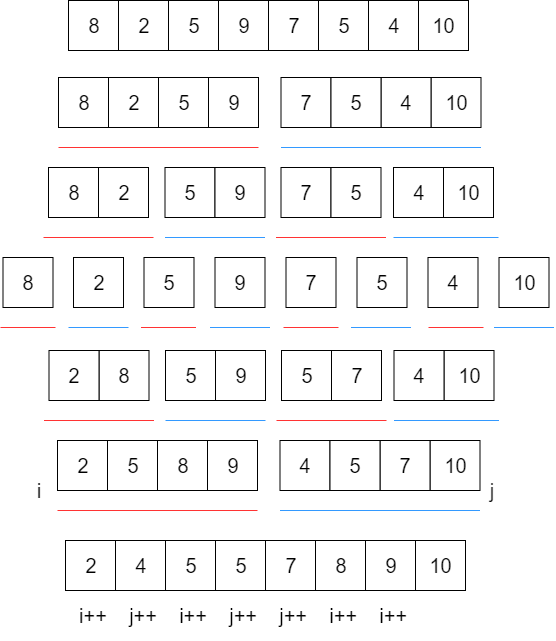

The diagram above was exported from draw.io. Its source (the exported page's mxGraphModel, read from the mxfile embedded in the PNG):
<mxGraphModel dx="768" dy="455" grid="1" gridSize="10" guides="1" tooltips="1" connect="1" arrows="1" fold="1" page="1" pageScale="1" pageWidth="827" pageHeight="1169" math="0" shadow="0">
  <root>
    <mxCell id="0" />
    <mxCell id="1" parent="0" />
    <mxCell id="2rXWCcYJ15riF6kOZYDD-2" value="&lt;font style=&quot;font-size: 20px&quot;&gt;2&lt;/font&gt;" style="whiteSpace=wrap;html=1;aspect=fixed;" parent="1" vertex="1">
      <mxGeometry x="250" y="60" width="50" height="50" as="geometry" />
    </mxCell>
    <mxCell id="2rXWCcYJ15riF6kOZYDD-3" value="&lt;font style=&quot;font-size: 20px&quot;&gt;5&lt;/font&gt;" style="whiteSpace=wrap;html=1;aspect=fixed;" parent="1" vertex="1">
      <mxGeometry x="300" y="60" width="50" height="50" as="geometry" />
    </mxCell>
    <mxCell id="2rXWCcYJ15riF6kOZYDD-4" value="&lt;font style=&quot;font-size: 20px&quot;&gt;9&lt;/font&gt;" style="whiteSpace=wrap;html=1;aspect=fixed;" parent="1" vertex="1">
      <mxGeometry x="350" y="60" width="50" height="50" as="geometry" />
    </mxCell>
    <mxCell id="2rXWCcYJ15riF6kOZYDD-5" value="&lt;font style=&quot;font-size: 20px&quot;&gt;7&lt;/font&gt;" style="whiteSpace=wrap;html=1;aspect=fixed;" parent="1" vertex="1">
      <mxGeometry x="400" y="60" width="50" height="50" as="geometry" />
    </mxCell>
    <mxCell id="2rXWCcYJ15riF6kOZYDD-6" value="&lt;font style=&quot;font-size: 20px&quot;&gt;10&lt;/font&gt;" style="whiteSpace=wrap;html=1;aspect=fixed;" parent="1" vertex="1">
      <mxGeometry x="550" y="60" width="50" height="50" as="geometry" />
    </mxCell>
    <mxCell id="2rXWCcYJ15riF6kOZYDD-7" value="&lt;font style=&quot;font-size: 20px&quot;&gt;8&lt;/font&gt;" style="whiteSpace=wrap;html=1;aspect=fixed;" parent="1" vertex="1">
      <mxGeometry x="200" y="60" width="50" height="50" as="geometry" />
    </mxCell>
    <mxCell id="2rXWCcYJ15riF6kOZYDD-8" value="&lt;font style=&quot;font-size: 20px&quot;&gt;4&lt;/font&gt;" style="whiteSpace=wrap;html=1;aspect=fixed;" parent="1" vertex="1">
      <mxGeometry x="500" y="60" width="50" height="50" as="geometry" />
    </mxCell>
    <mxCell id="2rXWCcYJ15riF6kOZYDD-9" value="&lt;span style=&quot;font-size: 20px&quot;&gt;5&lt;/span&gt;" style="whiteSpace=wrap;html=1;aspect=fixed;" parent="1" vertex="1">
      <mxGeometry x="450" y="60" width="50" height="50" as="geometry" />
    </mxCell>
    <mxCell id="2rXWCcYJ15riF6kOZYDD-15" value="" style="endArrow=none;html=1;fillColor=#f8cecc;strokeColor=#FF3333;endSize=6;targetPerimeterSpacing=0;" parent="1" edge="1">
      <mxGeometry width="50" height="50" relative="1" as="geometry">
        <mxPoint x="190" y="207" as="sourcePoint" />
        <mxPoint x="389.9999999999998" y="207" as="targetPoint" />
      </mxGeometry>
    </mxCell>
    <mxCell id="2rXWCcYJ15riF6kOZYDD-16" value="" style="endArrow=none;html=1;fillColor=#dae8fc;strokeColor=#3399FF;endSize=6;targetPerimeterSpacing=0;" parent="1" edge="1">
      <mxGeometry width="50" height="50" relative="1" as="geometry">
        <mxPoint x="412.4999999999998" y="207" as="sourcePoint" />
        <mxPoint x="612.4999999999998" y="207" as="targetPoint" />
      </mxGeometry>
    </mxCell>
    <mxCell id="2rXWCcYJ15riF6kOZYDD-17" value="&lt;font style=&quot;font-size: 20px&quot;&gt;2&lt;/font&gt;" style="whiteSpace=wrap;html=1;aspect=fixed;" parent="1" vertex="1">
      <mxGeometry x="240" y="137" width="50" height="50" as="geometry" />
    </mxCell>
    <mxCell id="2rXWCcYJ15riF6kOZYDD-18" value="&lt;font style=&quot;font-size: 20px&quot;&gt;5&lt;/font&gt;" style="whiteSpace=wrap;html=1;aspect=fixed;" parent="1" vertex="1">
      <mxGeometry x="290" y="137" width="50" height="50" as="geometry" />
    </mxCell>
    <mxCell id="2rXWCcYJ15riF6kOZYDD-19" value="&lt;font style=&quot;font-size: 20px&quot;&gt;9&lt;/font&gt;" style="whiteSpace=wrap;html=1;aspect=fixed;" parent="1" vertex="1">
      <mxGeometry x="340" y="137" width="50" height="50" as="geometry" />
    </mxCell>
    <mxCell id="2rXWCcYJ15riF6kOZYDD-20" value="&lt;font style=&quot;font-size: 20px&quot;&gt;8&lt;/font&gt;" style="whiteSpace=wrap;html=1;aspect=fixed;" parent="1" vertex="1">
      <mxGeometry x="190" y="137" width="50" height="50" as="geometry" />
    </mxCell>
    <mxCell id="2rXWCcYJ15riF6kOZYDD-21" value="&lt;font style=&quot;font-size: 20px&quot;&gt;7&lt;/font&gt;" style="whiteSpace=wrap;html=1;aspect=fixed;" parent="1" vertex="1">
      <mxGeometry x="412.5" y="137" width="50" height="50" as="geometry" />
    </mxCell>
    <mxCell id="2rXWCcYJ15riF6kOZYDD-22" value="&lt;font style=&quot;font-size: 20px&quot;&gt;10&lt;/font&gt;" style="whiteSpace=wrap;html=1;aspect=fixed;" parent="1" vertex="1">
      <mxGeometry x="562.5" y="137" width="50" height="50" as="geometry" />
    </mxCell>
    <mxCell id="2rXWCcYJ15riF6kOZYDD-23" value="&lt;font style=&quot;font-size: 20px&quot;&gt;4&lt;/font&gt;" style="whiteSpace=wrap;html=1;aspect=fixed;" parent="1" vertex="1">
      <mxGeometry x="512.5" y="137" width="50" height="50" as="geometry" />
    </mxCell>
    <mxCell id="2rXWCcYJ15riF6kOZYDD-24" value="&lt;span style=&quot;font-size: 20px&quot;&gt;5&lt;/span&gt;" style="whiteSpace=wrap;html=1;aspect=fixed;" parent="1" vertex="1">
      <mxGeometry x="462.5" y="137" width="50" height="50" as="geometry" />
    </mxCell>
    <mxCell id="2rXWCcYJ15riF6kOZYDD-25" value="&lt;font style=&quot;font-size: 20px&quot;&gt;2&lt;/font&gt;" style="whiteSpace=wrap;html=1;aspect=fixed;" parent="1" vertex="1">
      <mxGeometry x="230" y="227" width="50" height="50" as="geometry" />
    </mxCell>
    <mxCell id="2rXWCcYJ15riF6kOZYDD-26" value="&lt;font style=&quot;font-size: 20px&quot;&gt;8&lt;/font&gt;" style="whiteSpace=wrap;html=1;aspect=fixed;" parent="1" vertex="1">
      <mxGeometry x="180" y="227" width="50" height="50" as="geometry" />
    </mxCell>
    <mxCell id="2rXWCcYJ15riF6kOZYDD-27" value="&lt;font style=&quot;font-size: 20px&quot;&gt;5&lt;/font&gt;" style="whiteSpace=wrap;html=1;aspect=fixed;" parent="1" vertex="1">
      <mxGeometry x="296.5" y="227" width="50" height="50" as="geometry" />
    </mxCell>
    <mxCell id="2rXWCcYJ15riF6kOZYDD-28" value="&lt;font style=&quot;font-size: 20px&quot;&gt;9&lt;/font&gt;" style="whiteSpace=wrap;html=1;aspect=fixed;" parent="1" vertex="1">
      <mxGeometry x="346.5" y="227" width="50" height="50" as="geometry" />
    </mxCell>
    <mxCell id="2rXWCcYJ15riF6kOZYDD-29" value="&lt;font style=&quot;font-size: 20px&quot;&gt;7&lt;/font&gt;" style="whiteSpace=wrap;html=1;aspect=fixed;" parent="1" vertex="1">
      <mxGeometry x="412.5" y="227" width="50" height="50" as="geometry" />
    </mxCell>
    <mxCell id="2rXWCcYJ15riF6kOZYDD-30" value="&lt;span style=&quot;font-size: 20px&quot;&gt;5&lt;/span&gt;" style="whiteSpace=wrap;html=1;aspect=fixed;" parent="1" vertex="1">
      <mxGeometry x="462.5" y="227" width="50" height="50" as="geometry" />
    </mxCell>
    <mxCell id="2rXWCcYJ15riF6kOZYDD-31" value="&lt;font style=&quot;font-size: 20px&quot;&gt;10&lt;/font&gt;" style="whiteSpace=wrap;html=1;aspect=fixed;" parent="1" vertex="1">
      <mxGeometry x="575" y="227" width="50" height="50" as="geometry" />
    </mxCell>
    <mxCell id="2rXWCcYJ15riF6kOZYDD-32" value="&lt;font style=&quot;font-size: 20px&quot;&gt;4&lt;/font&gt;" style="whiteSpace=wrap;html=1;aspect=fixed;" parent="1" vertex="1">
      <mxGeometry x="525" y="227" width="50" height="50" as="geometry" />
    </mxCell>
    <mxCell id="2rXWCcYJ15riF6kOZYDD-33" value="" style="endArrow=none;html=1;fillColor=#f8cecc;strokeColor=#FF3333;endSize=6;targetPerimeterSpacing=0;" parent="1" edge="1">
      <mxGeometry width="50" height="50" relative="1" as="geometry">
        <mxPoint x="175" y="297" as="sourcePoint" />
        <mxPoint x="285" y="297" as="targetPoint" />
      </mxGeometry>
    </mxCell>
    <mxCell id="2rXWCcYJ15riF6kOZYDD-34" value="" style="endArrow=none;html=1;fillColor=#f8cecc;strokeColor=#FF3333;endSize=6;targetPerimeterSpacing=0;" parent="1" edge="1">
      <mxGeometry width="50" height="50" relative="1" as="geometry">
        <mxPoint x="407.5" y="297" as="sourcePoint" />
        <mxPoint x="517.5" y="297" as="targetPoint" />
      </mxGeometry>
    </mxCell>
    <mxCell id="2rXWCcYJ15riF6kOZYDD-35" value="" style="endArrow=none;html=1;fillColor=#dae8fc;strokeColor=#3399FF;endSize=6;targetPerimeterSpacing=0;" parent="1" edge="1">
      <mxGeometry width="50" height="50" relative="1" as="geometry">
        <mxPoint x="296.4999999999998" y="297" as="sourcePoint" />
        <mxPoint x="396.5" y="297" as="targetPoint" />
      </mxGeometry>
    </mxCell>
    <mxCell id="2rXWCcYJ15riF6kOZYDD-36" value="" style="endArrow=none;html=1;fillColor=#dae8fc;strokeColor=#3399FF;endSize=6;targetPerimeterSpacing=0;" parent="1" edge="1">
      <mxGeometry width="50" height="50" relative="1" as="geometry">
        <mxPoint x="524.9999999999998" y="297" as="sourcePoint" />
        <mxPoint x="630" y="297" as="targetPoint" />
      </mxGeometry>
    </mxCell>
    <mxCell id="2rXWCcYJ15riF6kOZYDD-37" value="&lt;font style=&quot;font-size: 20px&quot;&gt;8&lt;/font&gt;" style="whiteSpace=wrap;html=1;aspect=fixed;" parent="1" vertex="1">
      <mxGeometry x="134.5" y="317" width="50" height="50" as="geometry" />
    </mxCell>
    <mxCell id="2rXWCcYJ15riF6kOZYDD-38" value="&lt;font style=&quot;font-size: 20px&quot;&gt;2&lt;/font&gt;" style="whiteSpace=wrap;html=1;aspect=fixed;" parent="1" vertex="1">
      <mxGeometry x="205" y="317" width="50" height="50" as="geometry" />
    </mxCell>
    <mxCell id="2rXWCcYJ15riF6kOZYDD-39" value="&lt;font style=&quot;font-size: 20px&quot;&gt;5&lt;/font&gt;" style="whiteSpace=wrap;html=1;aspect=fixed;" parent="1" vertex="1">
      <mxGeometry x="275.5" y="317" width="50" height="50" as="geometry" />
    </mxCell>
    <mxCell id="2rXWCcYJ15riF6kOZYDD-40" value="&lt;font style=&quot;font-size: 20px&quot;&gt;9&lt;/font&gt;" style="whiteSpace=wrap;html=1;aspect=fixed;" parent="1" vertex="1">
      <mxGeometry x="346.5" y="317" width="50" height="50" as="geometry" />
    </mxCell>
    <mxCell id="2rXWCcYJ15riF6kOZYDD-41" value="&lt;font style=&quot;font-size: 20px&quot;&gt;7&lt;/font&gt;" style="whiteSpace=wrap;html=1;aspect=fixed;" parent="1" vertex="1">
      <mxGeometry x="417.5" y="317" width="50" height="50" as="geometry" />
    </mxCell>
    <mxCell id="2rXWCcYJ15riF6kOZYDD-42" value="&lt;span style=&quot;font-size: 20px&quot;&gt;5&lt;/span&gt;" style="whiteSpace=wrap;html=1;aspect=fixed;" parent="1" vertex="1">
      <mxGeometry x="488.5" y="317" width="50" height="50" as="geometry" />
    </mxCell>
    <mxCell id="2rXWCcYJ15riF6kOZYDD-43" value="&lt;font style=&quot;font-size: 20px&quot;&gt;4&lt;/font&gt;" style="whiteSpace=wrap;html=1;aspect=fixed;" parent="1" vertex="1">
      <mxGeometry x="559.5" y="317" width="50" height="50" as="geometry" />
    </mxCell>
    <mxCell id="2rXWCcYJ15riF6kOZYDD-44" value="&lt;font style=&quot;font-size: 20px&quot;&gt;10&lt;/font&gt;" style="whiteSpace=wrap;html=1;aspect=fixed;" parent="1" vertex="1">
      <mxGeometry x="630.5" y="317" width="50" height="50" as="geometry" />
    </mxCell>
    <mxCell id="2rXWCcYJ15riF6kOZYDD-45" value="" style="endArrow=none;html=1;fillColor=#f8cecc;strokeColor=#FF3333;endSize=6;targetPerimeterSpacing=0;" parent="1" edge="1">
      <mxGeometry width="50" height="50" relative="1" as="geometry">
        <mxPoint x="132" y="387" as="sourcePoint" />
        <mxPoint x="187" y="387" as="targetPoint" />
      </mxGeometry>
    </mxCell>
    <mxCell id="2rXWCcYJ15riF6kOZYDD-46" value="" style="endArrow=none;html=1;fillColor=#f8cecc;strokeColor=#FF3333;endSize=6;targetPerimeterSpacing=0;" parent="1" edge="1">
      <mxGeometry width="50" height="50" relative="1" as="geometry">
        <mxPoint x="272.5" y="387" as="sourcePoint" />
        <mxPoint x="327.5" y="387" as="targetPoint" />
      </mxGeometry>
    </mxCell>
    <mxCell id="2rXWCcYJ15riF6kOZYDD-47" value="" style="endArrow=none;html=1;fillColor=#f8cecc;strokeColor=#FF3333;endSize=6;targetPerimeterSpacing=0;" parent="1" edge="1">
      <mxGeometry width="50" height="50" relative="1" as="geometry">
        <mxPoint x="415" y="387" as="sourcePoint" />
        <mxPoint x="469.9999999999998" y="387" as="targetPoint" />
      </mxGeometry>
    </mxCell>
    <mxCell id="2rXWCcYJ15riF6kOZYDD-48" value="" style="endArrow=none;html=1;fillColor=#f8cecc;strokeColor=#FF3333;endSize=6;targetPerimeterSpacing=0;" parent="1" edge="1">
      <mxGeometry width="50" height="50" relative="1" as="geometry">
        <mxPoint x="560" y="387" as="sourcePoint" />
        <mxPoint x="614.9999999999998" y="387" as="targetPoint" />
      </mxGeometry>
    </mxCell>
    <mxCell id="2rXWCcYJ15riF6kOZYDD-49" value="" style="endArrow=none;html=1;fillColor=#dae8fc;strokeColor=#3399FF;endSize=6;targetPerimeterSpacing=0;" parent="1" edge="1">
      <mxGeometry width="50" height="50" relative="1" as="geometry">
        <mxPoint x="199.99999999999977" y="387" as="sourcePoint" />
        <mxPoint x="260" y="387" as="targetPoint" />
      </mxGeometry>
    </mxCell>
    <mxCell id="2rXWCcYJ15riF6kOZYDD-50" value="" style="endArrow=none;html=1;fillColor=#dae8fc;strokeColor=#3399FF;endSize=6;targetPerimeterSpacing=0;" parent="1" edge="1">
      <mxGeometry width="50" height="50" relative="1" as="geometry">
        <mxPoint x="341.4999999999998" y="387" as="sourcePoint" />
        <mxPoint x="401.5" y="387" as="targetPoint" />
      </mxGeometry>
    </mxCell>
    <mxCell id="2rXWCcYJ15riF6kOZYDD-51" value="" style="endArrow=none;html=1;fillColor=#dae8fc;strokeColor=#3399FF;endSize=6;targetPerimeterSpacing=0;" parent="1" edge="1">
      <mxGeometry width="50" height="50" relative="1" as="geometry">
        <mxPoint x="482.4999999999998" y="387" as="sourcePoint" />
        <mxPoint x="542.5" y="387" as="targetPoint" />
      </mxGeometry>
    </mxCell>
    <mxCell id="2rXWCcYJ15riF6kOZYDD-52" value="" style="endArrow=none;html=1;fillColor=#dae8fc;strokeColor=#3399FF;endSize=6;targetPerimeterSpacing=0;" parent="1" edge="1">
      <mxGeometry width="50" height="50" relative="1" as="geometry">
        <mxPoint x="625.4999999999998" y="387" as="sourcePoint" />
        <mxPoint x="685.4999999999998" y="387" as="targetPoint" />
      </mxGeometry>
    </mxCell>
    <mxCell id="2rXWCcYJ15riF6kOZYDD-65" value="&lt;font style=&quot;font-size: 20px&quot;&gt;8&lt;/font&gt;" style="whiteSpace=wrap;html=1;aspect=fixed;" parent="1" vertex="1">
      <mxGeometry x="230.5" y="410" width="50" height="50" as="geometry" />
    </mxCell>
    <mxCell id="2rXWCcYJ15riF6kOZYDD-66" value="&lt;font style=&quot;font-size: 20px&quot;&gt;2&lt;/font&gt;" style="whiteSpace=wrap;html=1;aspect=fixed;" parent="1" vertex="1">
      <mxGeometry x="180.5" y="410" width="50" height="50" as="geometry" />
    </mxCell>
    <mxCell id="2rXWCcYJ15riF6kOZYDD-67" value="&lt;font style=&quot;font-size: 20px&quot;&gt;5&lt;/font&gt;" style="whiteSpace=wrap;html=1;aspect=fixed;" parent="1" vertex="1">
      <mxGeometry x="297" y="410" width="50" height="50" as="geometry" />
    </mxCell>
    <mxCell id="2rXWCcYJ15riF6kOZYDD-68" value="&lt;font style=&quot;font-size: 20px&quot;&gt;9&lt;/font&gt;" style="whiteSpace=wrap;html=1;aspect=fixed;" parent="1" vertex="1">
      <mxGeometry x="347" y="410" width="50" height="50" as="geometry" />
    </mxCell>
    <mxCell id="2rXWCcYJ15riF6kOZYDD-69" value="&lt;font style=&quot;font-size: 20px&quot;&gt;5&lt;/font&gt;" style="whiteSpace=wrap;html=1;aspect=fixed;" parent="1" vertex="1">
      <mxGeometry x="413" y="410" width="50" height="50" as="geometry" />
    </mxCell>
    <mxCell id="2rXWCcYJ15riF6kOZYDD-70" value="&lt;span style=&quot;font-size: 20px&quot;&gt;7&lt;/span&gt;" style="whiteSpace=wrap;html=1;aspect=fixed;" parent="1" vertex="1">
      <mxGeometry x="463" y="410" width="50" height="50" as="geometry" />
    </mxCell>
    <mxCell id="2rXWCcYJ15riF6kOZYDD-71" value="&lt;font style=&quot;font-size: 20px&quot;&gt;10&lt;/font&gt;" style="whiteSpace=wrap;html=1;aspect=fixed;" parent="1" vertex="1">
      <mxGeometry x="575.5" y="410" width="50" height="50" as="geometry" />
    </mxCell>
    <mxCell id="2rXWCcYJ15riF6kOZYDD-72" value="&lt;font style=&quot;font-size: 20px&quot;&gt;4&lt;/font&gt;" style="whiteSpace=wrap;html=1;aspect=fixed;" parent="1" vertex="1">
      <mxGeometry x="525.5" y="410" width="50" height="50" as="geometry" />
    </mxCell>
    <mxCell id="2rXWCcYJ15riF6kOZYDD-73" value="" style="endArrow=none;html=1;fillColor=#f8cecc;strokeColor=#FF3333;endSize=6;targetPerimeterSpacing=0;" parent="1" edge="1">
      <mxGeometry width="50" height="50" relative="1" as="geometry">
        <mxPoint x="175.5" y="479.9999999999999" as="sourcePoint" />
        <mxPoint x="285.5" y="479.9999999999999" as="targetPoint" />
      </mxGeometry>
    </mxCell>
    <mxCell id="2rXWCcYJ15riF6kOZYDD-74" value="" style="endArrow=none;html=1;fillColor=#f8cecc;strokeColor=#FF3333;endSize=6;targetPerimeterSpacing=0;" parent="1" edge="1">
      <mxGeometry width="50" height="50" relative="1" as="geometry">
        <mxPoint x="407.9999999999998" y="479.9999999999999" as="sourcePoint" />
        <mxPoint x="517.9999999999998" y="479.9999999999999" as="targetPoint" />
      </mxGeometry>
    </mxCell>
    <mxCell id="2rXWCcYJ15riF6kOZYDD-75" value="" style="endArrow=none;html=1;fillColor=#dae8fc;strokeColor=#3399FF;endSize=6;targetPerimeterSpacing=0;" parent="1" edge="1">
      <mxGeometry width="50" height="50" relative="1" as="geometry">
        <mxPoint x="296.9999999999998" y="479.9999999999999" as="sourcePoint" />
        <mxPoint x="397" y="479.9999999999999" as="targetPoint" />
      </mxGeometry>
    </mxCell>
    <mxCell id="2rXWCcYJ15riF6kOZYDD-76" value="" style="endArrow=none;html=1;fillColor=#dae8fc;strokeColor=#3399FF;endSize=6;targetPerimeterSpacing=0;" parent="1" edge="1">
      <mxGeometry width="50" height="50" relative="1" as="geometry">
        <mxPoint x="525.4999999999998" y="479.9999999999999" as="sourcePoint" />
        <mxPoint x="630.4999999999998" y="479.9999999999999" as="targetPoint" />
      </mxGeometry>
    </mxCell>
    <mxCell id="2rXWCcYJ15riF6kOZYDD-77" value="" style="endArrow=none;html=1;fillColor=#f8cecc;strokeColor=#FF3333;endSize=6;targetPerimeterSpacing=0;" parent="1" edge="1">
      <mxGeometry width="50" height="50" relative="1" as="geometry">
        <mxPoint x="189" y="569.9999999999999" as="sourcePoint" />
        <mxPoint x="388.9999999999998" y="569.9999999999999" as="targetPoint" />
      </mxGeometry>
    </mxCell>
    <mxCell id="2rXWCcYJ15riF6kOZYDD-78" value="" style="endArrow=none;html=1;fillColor=#dae8fc;strokeColor=#3399FF;endSize=6;targetPerimeterSpacing=0;" parent="1" edge="1">
      <mxGeometry width="50" height="50" relative="1" as="geometry">
        <mxPoint x="411.4999999999998" y="569.9999999999999" as="sourcePoint" />
        <mxPoint x="611.4999999999998" y="569.9999999999999" as="targetPoint" />
      </mxGeometry>
    </mxCell>
    <mxCell id="2rXWCcYJ15riF6kOZYDD-79" value="&lt;font style=&quot;font-size: 20px&quot;&gt;5&lt;/font&gt;" style="whiteSpace=wrap;html=1;aspect=fixed;" parent="1" vertex="1">
      <mxGeometry x="239" y="500" width="50" height="50" as="geometry" />
    </mxCell>
    <mxCell id="2rXWCcYJ15riF6kOZYDD-80" value="&lt;font style=&quot;font-size: 20px&quot;&gt;8&lt;/font&gt;" style="whiteSpace=wrap;html=1;aspect=fixed;" parent="1" vertex="1">
      <mxGeometry x="289" y="500" width="50" height="50" as="geometry" />
    </mxCell>
    <mxCell id="2rXWCcYJ15riF6kOZYDD-81" value="&lt;font style=&quot;font-size: 20px&quot;&gt;9&lt;/font&gt;" style="whiteSpace=wrap;html=1;aspect=fixed;" parent="1" vertex="1">
      <mxGeometry x="339" y="500" width="50" height="50" as="geometry" />
    </mxCell>
    <mxCell id="2rXWCcYJ15riF6kOZYDD-82" value="&lt;font style=&quot;font-size: 20px&quot;&gt;2&lt;/font&gt;" style="whiteSpace=wrap;html=1;aspect=fixed;" parent="1" vertex="1">
      <mxGeometry x="189" y="500" width="50" height="50" as="geometry" />
    </mxCell>
    <mxCell id="2rXWCcYJ15riF6kOZYDD-83" value="&lt;font style=&quot;font-size: 20px&quot;&gt;4&lt;/font&gt;" style="whiteSpace=wrap;html=1;aspect=fixed;" parent="1" vertex="1">
      <mxGeometry x="411.5" y="500" width="50" height="50" as="geometry" />
    </mxCell>
    <mxCell id="2rXWCcYJ15riF6kOZYDD-84" value="&lt;font style=&quot;font-size: 20px&quot;&gt;10&lt;/font&gt;" style="whiteSpace=wrap;html=1;aspect=fixed;" parent="1" vertex="1">
      <mxGeometry x="561.5" y="500" width="50" height="50" as="geometry" />
    </mxCell>
    <mxCell id="2rXWCcYJ15riF6kOZYDD-85" value="&lt;font style=&quot;font-size: 20px&quot;&gt;7&lt;/font&gt;" style="whiteSpace=wrap;html=1;aspect=fixed;" parent="1" vertex="1">
      <mxGeometry x="511.5" y="500" width="50" height="50" as="geometry" />
    </mxCell>
    <mxCell id="2rXWCcYJ15riF6kOZYDD-86" value="&lt;span style=&quot;font-size: 20px&quot;&gt;5&lt;/span&gt;" style="whiteSpace=wrap;html=1;aspect=fixed;" parent="1" vertex="1">
      <mxGeometry x="461.5" y="500" width="50" height="50" as="geometry" />
    </mxCell>
    <mxCell id="2rXWCcYJ15riF6kOZYDD-87" value="&lt;font style=&quot;font-size: 20px&quot;&gt;4&lt;/font&gt;" style="whiteSpace=wrap;html=1;aspect=fixed;" parent="1" vertex="1">
      <mxGeometry x="247" y="600" width="50" height="50" as="geometry" />
    </mxCell>
    <mxCell id="2rXWCcYJ15riF6kOZYDD-88" value="&lt;font style=&quot;font-size: 20px&quot;&gt;5&lt;/font&gt;" style="whiteSpace=wrap;html=1;aspect=fixed;" parent="1" vertex="1">
      <mxGeometry x="297" y="600" width="50" height="50" as="geometry" />
    </mxCell>
    <mxCell id="2rXWCcYJ15riF6kOZYDD-89" value="&lt;font style=&quot;font-size: 20px&quot;&gt;5&lt;/font&gt;" style="whiteSpace=wrap;html=1;aspect=fixed;" parent="1" vertex="1">
      <mxGeometry x="347" y="600" width="50" height="50" as="geometry" />
    </mxCell>
    <mxCell id="2rXWCcYJ15riF6kOZYDD-90" value="&lt;font style=&quot;font-size: 20px&quot;&gt;7&lt;/font&gt;" style="whiteSpace=wrap;html=1;aspect=fixed;" parent="1" vertex="1">
      <mxGeometry x="397" y="600" width="50" height="50" as="geometry" />
    </mxCell>
    <mxCell id="2rXWCcYJ15riF6kOZYDD-91" value="&lt;font style=&quot;font-size: 20px&quot;&gt;10&lt;/font&gt;" style="whiteSpace=wrap;html=1;aspect=fixed;" parent="1" vertex="1">
      <mxGeometry x="547" y="600" width="50" height="50" as="geometry" />
    </mxCell>
    <mxCell id="2rXWCcYJ15riF6kOZYDD-92" value="&lt;font style=&quot;font-size: 20px&quot;&gt;2&lt;/font&gt;" style="whiteSpace=wrap;html=1;aspect=fixed;" parent="1" vertex="1">
      <mxGeometry x="197" y="600" width="50" height="50" as="geometry" />
    </mxCell>
    <mxCell id="2rXWCcYJ15riF6kOZYDD-93" value="&lt;font style=&quot;font-size: 20px&quot;&gt;9&lt;/font&gt;" style="whiteSpace=wrap;html=1;aspect=fixed;" parent="1" vertex="1">
      <mxGeometry x="497" y="600" width="50" height="50" as="geometry" />
    </mxCell>
    <mxCell id="2rXWCcYJ15riF6kOZYDD-94" value="&lt;span style=&quot;font-size: 20px&quot;&gt;8&lt;/span&gt;" style="whiteSpace=wrap;html=1;aspect=fixed;" parent="1" vertex="1">
      <mxGeometry x="447" y="600" width="50" height="50" as="geometry" />
    </mxCell>
    <mxCell id="2rXWCcYJ15riF6kOZYDD-97" value="&lt;font style=&quot;font-size: 20px&quot;&gt;&amp;nbsp; i++&amp;nbsp; &amp;nbsp; j++&amp;nbsp; &amp;nbsp; i++&amp;nbsp; &amp;nbsp; j++&amp;nbsp; &amp;nbsp; j++&amp;nbsp; &amp;nbsp; i++&amp;nbsp; &amp;nbsp; i++&lt;/font&gt;" style="text;html=1;strokeColor=none;fillColor=none;align=left;verticalAlign=middle;whiteSpace=wrap;rounded=0;" parent="1" vertex="1">
      <mxGeometry x="197.5" y="650" width="405" height="50" as="geometry" />
    </mxCell>
    <mxCell id="2rXWCcYJ15riF6kOZYDD-98" value="&lt;font style=&quot;font-size: 20px&quot;&gt;i&lt;/font&gt;" style="text;html=1;strokeColor=none;fillColor=none;align=center;verticalAlign=middle;whiteSpace=wrap;rounded=0;" parent="1" vertex="1">
      <mxGeometry x="150" y="520" width="40" height="60" as="geometry" />
    </mxCell>
    <mxCell id="2rXWCcYJ15riF6kOZYDD-99" value="&lt;font style=&quot;font-size: 20px&quot;&gt;j&lt;/font&gt;" style="text;html=1;strokeColor=none;fillColor=none;align=center;verticalAlign=middle;whiteSpace=wrap;rounded=0;" parent="1" vertex="1">
      <mxGeometry x="603.5" y="520" width="40" height="60" as="geometry" />
    </mxCell>
  </root>
</mxGraphModel>